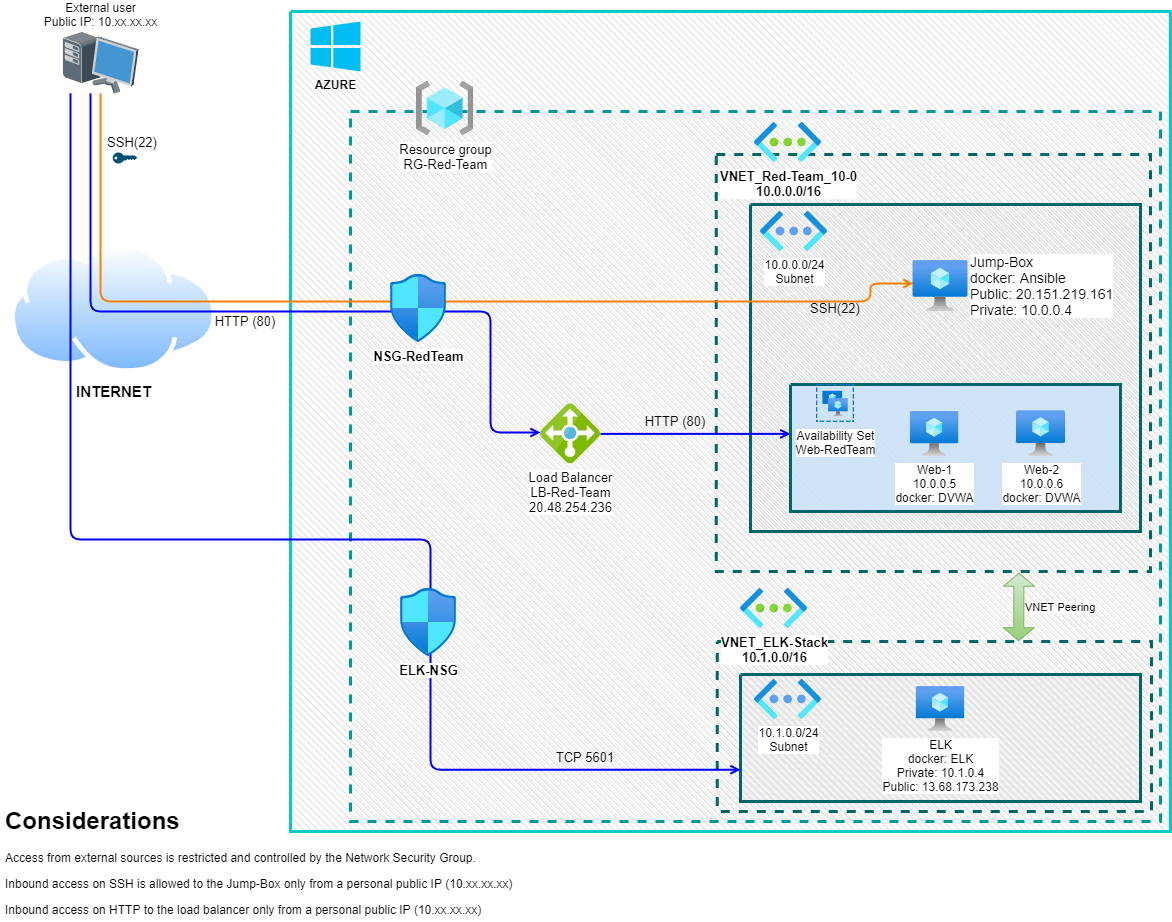

The diagram above was exported from draw.io. Its source (the exported page's mxGraphModel, read from the mxfile embedded in the PNG):
<mxGraphModel dx="1086" dy="816" grid="1" gridSize="10" guides="1" tooltips="1" connect="1" arrows="1" fold="1" page="1" pageScale="1" pageWidth="1390" pageHeight="980" math="0" shadow="0">
  <root>
    <mxCell id="0" />
    <mxCell id="1" parent="0" />
    <mxCell id="g04bjrc9qfqdScsjlbRk-16" value="" style="verticalLabelPosition=bottom;verticalAlign=top;html=1;shape=mxgraph.basic.patternFillRect;fillStyle=diagRev;step=5;fillStrokeWidth=0.2;fillStrokeColor=#dddddd;fillColor=none;strokeColor=#00CCCC;strokeWidth=3;" parent="1" vertex="1">
      <mxGeometry x="300" y="50" width="880" height="820" as="geometry" />
    </mxCell>
    <mxCell id="g04bjrc9qfqdScsjlbRk-22" value="" style="verticalLabelPosition=bottom;verticalAlign=top;html=1;shape=mxgraph.basic.patternFillRect;fillStyle=diagRev;step=5;fillStrokeWidth=0.2;fillStrokeColor=#dddddd;fillColor=none;strokeColor=#009999;strokeWidth=3;dashed=1;" parent="1" vertex="1">
      <mxGeometry x="360" y="150" width="810" height="710" as="geometry" />
    </mxCell>
    <mxCell id="g04bjrc9qfqdScsjlbRk-23" value="" style="verticalLabelPosition=bottom;verticalAlign=top;html=1;shape=mxgraph.basic.patternFillRect;fillStyle=diagRev;step=5;fillStrokeWidth=0.2;fillStrokeColor=#dddddd;fillColor=none;strokeColor=#006666;strokeWidth=3;dashed=1;fontStyle=1" parent="1" vertex="1">
      <mxGeometry x="725.75" y="193" width="434.25" height="417" as="geometry" />
    </mxCell>
    <mxCell id="g04bjrc9qfqdScsjlbRk-24" value="" style="verticalLabelPosition=bottom;verticalAlign=top;html=1;shape=mxgraph.basic.patternFillRect;fillStyle=diagRev;step=5;fillStrokeWidth=0.2;fillStrokeColor=#dddddd;fillColor=none;strokeColor=#006666;strokeWidth=3;fontStyle=1" parent="1" vertex="1">
      <mxGeometry x="760" y="243" width="390" height="327" as="geometry" />
    </mxCell>
    <mxCell id="g04bjrc9qfqdScsjlbRk-4" value="Load Balancer&lt;br style=&quot;font-size: 13px;&quot;&gt;LB-Red-Team&lt;br style=&quot;font-size: 13px;&quot;&gt;20.48.254.236" style="sketch=0;aspect=fixed;html=1;points=[];align=center;image;fontSize=13;image=img/lib/mscae/Load_Balancer_feature.svg;" parent="1" vertex="1">
      <mxGeometry x="550" y="442.36" width="60" height="60" as="geometry" />
    </mxCell>
    <mxCell id="g04bjrc9qfqdScsjlbRk-6" value="VNET_Red-Team_10-0&lt;br style=&quot;font-size: 13px;&quot;&gt;10.0.0.0/16" style="aspect=fixed;html=1;points=[];align=center;image;fontSize=13;image=img/lib/azure2/networking/Virtual_Networks.svg;fontStyle=1" parent="1" vertex="1">
      <mxGeometry x="764" y="161" width="67" height="40" as="geometry" />
    </mxCell>
    <mxCell id="g04bjrc9qfqdScsjlbRk-15" value="10.0.0.0/24&lt;br&gt;Subnet" style="aspect=fixed;html=1;points=[];align=center;image;fontSize=12;image=img/lib/azure2/networking/Virtual_Networks_Classic.svg;" parent="1" vertex="1">
      <mxGeometry x="770" y="250" width="67" height="40" as="geometry" />
    </mxCell>
    <mxCell id="g04bjrc9qfqdScsjlbRk-18" value="&lt;h1&gt;Considerations&lt;/h1&gt;&lt;p&gt;Access from external sources is restricted and controlled by the Network Security Group.&lt;/p&gt;&lt;p&gt;Inbound access on SSH is allowed to the Jump-Box only from a personal public IP (10.xx.xx.xx)&lt;/p&gt;&lt;p&gt;Inbound access on HTTP to the load balancer&amp;nbsp;only from a personal public IP (10.xx.xx.xx)&lt;/p&gt;" style="text;html=1;strokeColor=none;fillColor=none;spacing=5;spacingTop=-20;whiteSpace=wrap;overflow=hidden;rounded=0;dashed=1;" parent="1" vertex="1">
      <mxGeometry x="10" y="840" width="520" height="120" as="geometry" />
    </mxCell>
    <mxCell id="g04bjrc9qfqdScsjlbRk-19" value="INTERNET" style="aspect=fixed;perimeter=ellipsePerimeter;html=1;align=center;shadow=0;dashed=0;spacingTop=3;image;image=img/lib/active_directory/internet_cloud.svg;strokeWidth=3;fontSize=15;fontStyle=1" parent="1" vertex="1">
      <mxGeometry x="20" y="282" width="206.35" height="130" as="geometry" />
    </mxCell>
    <mxCell id="g04bjrc9qfqdScsjlbRk-20" value="External user&lt;br&gt;Public IP: 10.xx.xx.xx" style="shadow=0;dashed=0;html=1;labelPosition=center;verticalLabelPosition=top;verticalAlign=bottom;align=center;outlineConnect=0;shape=mxgraph.veeam.3d.workstation;" parent="1" vertex="1">
      <mxGeometry x="72" y="70" width="76" height="62" as="geometry" />
    </mxCell>
    <mxCell id="g04bjrc9qfqdScsjlbRk-21" value="AZURE" style="verticalLabelPosition=bottom;html=1;verticalAlign=top;align=center;strokeColor=none;fillColor=#00BEF2;shape=mxgraph.azure.azure_instance;dashed=1;fontStyle=1" parent="1" vertex="1">
      <mxGeometry x="320" y="60" width="50" height="50" as="geometry" />
    </mxCell>
    <mxCell id="g04bjrc9qfqdScsjlbRk-10" value="Resource group&lt;br style=&quot;font-size: 13px;&quot;&gt;RG-Red-Team" style="aspect=fixed;html=1;points=[];align=center;image;fontSize=13;image=img/lib/azure2/general/Resource_Groups.svg;" parent="1" vertex="1">
      <mxGeometry x="426" y="120" width="57.38" height="54" as="geometry" />
    </mxCell>
    <mxCell id="g04bjrc9qfqdScsjlbRk-25" value="" style="verticalLabelPosition=bottom;verticalAlign=top;html=1;shape=mxgraph.basic.patternFillRect;fillStyle=diagRev;step=5;fillStrokeWidth=0.2;fillStrokeColor=#dddddd;fillColor=#CCE5FF;strokeColor=#006666;strokeWidth=3;" parent="1" vertex="1">
      <mxGeometry x="800" y="423" width="330" height="127" as="geometry" />
    </mxCell>
    <mxCell id="g04bjrc9qfqdScsjlbRk-8" value="Web-1&lt;br&gt;10.0.0.5&lt;br&gt;docker: DVWA" style="aspect=fixed;html=1;points=[];align=center;image;fontSize=12;image=img/lib/azure2/compute/Virtual_Machine.svg;" parent="1" vertex="1">
      <mxGeometry x="920" y="450" width="48.22" height="44.72" as="geometry" />
    </mxCell>
    <mxCell id="g04bjrc9qfqdScsjlbRk-11" value="Web-2&lt;br&gt;10.0.0.6&lt;br&gt;docker: DVWA" style="aspect=fixed;html=1;points=[];align=center;image;fontSize=12;image=img/lib/azure2/compute/Virtual_Machine.svg;" parent="1" vertex="1">
      <mxGeometry x="1026" y="449.27" width="49" height="45.45" as="geometry" />
    </mxCell>
    <mxCell id="g04bjrc9qfqdScsjlbRk-26" value="Availability Set&lt;br&gt;Web-RedTeam" style="aspect=fixed;html=1;points=[];align=center;image;fontSize=12;image=img/lib/azure2/compute/Availability_Sets.svg;strokeColor=#006666;strokeWidth=3;fillColor=none;" parent="1" vertex="1">
      <mxGeometry x="826" y="423" width="38" height="38" as="geometry" />
    </mxCell>
    <mxCell id="g04bjrc9qfqdScsjlbRk-28" value="" style="edgeStyle=segmentEdgeStyle;endArrow=open;html=1;fontSize=13;strokeColor=#FF8000;endFill=0;strokeWidth=2;entryX=0.009;entryY=0.451;entryDx=0;entryDy=0;entryPerimeter=0;" parent="1" source="g04bjrc9qfqdScsjlbRk-20" target="g04bjrc9qfqdScsjlbRk-2" edge="1">
      <mxGeometry width="50" height="50" relative="1" as="geometry">
        <mxPoint x="320" y="600" as="sourcePoint" />
        <mxPoint x="1050" y="356" as="targetPoint" />
        <Array as="points">
          <mxPoint x="110" y="340" />
          <mxPoint x="880" y="340" />
          <mxPoint x="880" y="322" />
        </Array>
      </mxGeometry>
    </mxCell>
    <mxCell id="g04bjrc9qfqdScsjlbRk-2" value="&lt;font style=&quot;font-size: 14px&quot;&gt;Jump-Box&lt;br&gt;docker: Ansible&lt;br&gt;&lt;span style=&quot;font-family: &amp;#34;az_ea_font&amp;#34; , &amp;#34;segoe ui&amp;#34; , &amp;#34;az_font&amp;#34; , , , &amp;#34;blinkmacsystemfont&amp;#34; , &amp;#34;roboto&amp;#34; , &amp;#34;oxygen&amp;#34; , &amp;#34;ubuntu&amp;#34; , &amp;#34;cantarell&amp;#34; , &amp;#34;open sans&amp;#34; , &amp;#34;helvetica neue&amp;#34; , sans-serif&quot;&gt;&lt;font style=&quot;font-size: 14px&quot;&gt;Public: 20.151.219.161&lt;/font&gt;&lt;/span&gt;&lt;br&gt;Private: 10.0.0.4&lt;/font&gt;" style="aspect=fixed;html=1;points=[];align=left;image;fontSize=14;image=img/lib/azure2/compute/Virtual_Machine.svg;textDirection=ltr;labelPosition=right;verticalLabelPosition=middle;verticalAlign=middle;" parent="1" vertex="1">
      <mxGeometry x="922.5" y="298.99" width="55" height="51.01" as="geometry" />
    </mxCell>
    <mxCell id="g04bjrc9qfqdScsjlbRk-29" value="SSH(22)" style="text;html=1;strokeColor=none;fillColor=none;align=center;verticalAlign=middle;whiteSpace=wrap;rounded=0;fontSize=13;" parent="1" vertex="1">
      <mxGeometry x="122.22" y="171" width="40" height="20" as="geometry" />
    </mxCell>
    <mxCell id="g04bjrc9qfqdScsjlbRk-30" value="" style="points=[[0,0.5,0],[0.24,0,0],[0.5,0.28,0],[0.995,0.475,0],[0.5,0.72,0],[0.24,1,0]];verticalLabelPosition=bottom;sketch=0;html=1;verticalAlign=top;aspect=fixed;align=center;pointerEvents=1;shape=mxgraph.cisco19.key;fillColor=#005073;strokeColor=none;fontSize=13;" parent="1" vertex="1">
      <mxGeometry x="122.22" y="191" width="24.44" height="11" as="geometry" />
    </mxCell>
    <mxCell id="g04bjrc9qfqdScsjlbRk-31" value="" style="edgeStyle=segmentEdgeStyle;endArrow=open;html=1;fontSize=13;strokeColor=#0000FF;endFill=0;strokeWidth=2;" parent="1" source="g04bjrc9qfqdScsjlbRk-20" target="g04bjrc9qfqdScsjlbRk-4" edge="1">
      <mxGeometry width="50" height="50" relative="1" as="geometry">
        <mxPoint x="60" y="310" as="sourcePoint" />
        <mxPoint x="785" y="430" as="targetPoint" />
        <Array as="points">
          <mxPoint x="100" y="350" />
          <mxPoint x="500" y="350" />
          <mxPoint x="500" y="471" />
        </Array>
      </mxGeometry>
    </mxCell>
    <mxCell id="g04bjrc9qfqdScsjlbRk-32" value="" style="edgeStyle=segmentEdgeStyle;endArrow=open;html=1;fontSize=13;strokeColor=#0000FF;endFill=0;strokeWidth=2;" parent="1" source="g04bjrc9qfqdScsjlbRk-4" edge="1">
      <mxGeometry width="50" height="50" relative="1" as="geometry">
        <mxPoint x="690" y="471.65" as="sourcePoint" />
        <mxPoint x="800" y="471.65" as="targetPoint" />
        <Array as="points" />
      </mxGeometry>
    </mxCell>
    <mxCell id="g04bjrc9qfqdScsjlbRk-33" value="SSH(22)" style="text;html=1;strokeColor=none;fillColor=none;align=center;verticalAlign=middle;whiteSpace=wrap;rounded=0;fontSize=13;" parent="1" vertex="1">
      <mxGeometry x="825" y="337" width="40" height="20" as="geometry" />
    </mxCell>
    <mxCell id="g04bjrc9qfqdScsjlbRk-34" value="HTTP (80)" style="text;html=1;strokeColor=none;fillColor=none;align=center;verticalAlign=middle;whiteSpace=wrap;rounded=0;fontSize=13;" parent="1" vertex="1">
      <mxGeometry x="220" y="350" width="70" height="20" as="geometry" />
    </mxCell>
    <mxCell id="g04bjrc9qfqdScsjlbRk-35" value="HTTP (80)" style="text;html=1;strokeColor=none;fillColor=none;align=center;verticalAlign=middle;whiteSpace=wrap;rounded=0;fontSize=13;" parent="1" vertex="1">
      <mxGeometry x="650" y="450" width="70" height="20" as="geometry" />
    </mxCell>
    <mxCell id="hj1NeTBUjp4XWMn8x8Xk-1" value="" style="verticalLabelPosition=bottom;verticalAlign=top;html=1;shape=mxgraph.basic.patternFillRect;fillStyle=diagRev;step=5;fillStrokeWidth=0.2;fillStrokeColor=#dddddd;fillColor=none;strokeColor=#006666;strokeWidth=3;dashed=1;fontStyle=1" parent="1" vertex="1">
      <mxGeometry x="726.75" y="680" width="434.25" height="170" as="geometry" />
    </mxCell>
    <mxCell id="hj1NeTBUjp4XWMn8x8Xk-2" value="VNET_ELK-Stack&lt;br style=&quot;font-size: 13px&quot;&gt;10.1.0.0/16" style="aspect=fixed;html=1;points=[];align=center;image;fontSize=13;image=img/lib/azure2/networking/Virtual_Networks.svg;fontStyle=1" parent="1" vertex="1">
      <mxGeometry x="750" y="627" width="67" height="40" as="geometry" />
    </mxCell>
    <mxCell id="hj1NeTBUjp4XWMn8x8Xk-5" value="" style="verticalLabelPosition=bottom;verticalAlign=top;html=1;shape=mxgraph.basic.patternFillRect;fillStyle=diagRev;step=5;fillStrokeWidth=0.2;fillStrokeColor=#dddddd;fillColor=none;strokeColor=#006666;strokeWidth=3;fontStyle=1" parent="1" vertex="1">
      <mxGeometry x="750" y="713" width="400" height="127" as="geometry" />
    </mxCell>
    <mxCell id="hj1NeTBUjp4XWMn8x8Xk-7" value="" style="edgeStyle=segmentEdgeStyle;endArrow=open;html=1;fontSize=13;strokeColor=#0000FF;endFill=0;strokeWidth=2;entryX=0;entryY=0.75;entryDx=0;entryDy=0;entryPerimeter=0;" parent="1" source="g04bjrc9qfqdScsjlbRk-20" target="hj1NeTBUjp4XWMn8x8Xk-5" edge="1">
      <mxGeometry width="50" height="50" relative="1" as="geometry">
        <mxPoint x="80.05882352941171" y="360" as="sourcePoint" />
        <mxPoint x="530" y="699" as="targetPoint" />
        <Array as="points">
          <mxPoint x="80" y="578" />
          <mxPoint x="440" y="578" />
          <mxPoint x="440" y="808" />
        </Array>
      </mxGeometry>
    </mxCell>
    <mxCell id="hj1NeTBUjp4XWMn8x8Xk-8" value="TCP 5601" style="text;html=1;strokeColor=none;fillColor=none;align=center;verticalAlign=middle;whiteSpace=wrap;rounded=0;fontSize=13;" parent="1" vertex="1">
      <mxGeometry x="560" y="786.36" width="70" height="20" as="geometry" />
    </mxCell>
    <mxCell id="hj1NeTBUjp4XWMn8x8Xk-4" value="ELK-NSG" style="aspect=fixed;html=1;points=[];align=center;image;fontSize=13;image=img/lib/azure2/networking/Network_Security_Groups.svg;fontStyle=1" parent="1" vertex="1">
      <mxGeometry x="410" y="627" width="56.00000000000001" height="68" as="geometry" />
    </mxCell>
    <mxCell id="g04bjrc9qfqdScsjlbRk-7" value="NSG-RedTeam" style="aspect=fixed;html=1;points=[];align=center;image;fontSize=13;image=img/lib/azure2/networking/Network_Security_Groups.svg;fontStyle=1" parent="1" vertex="1">
      <mxGeometry x="400" y="313" width="56.00000000000001" height="68" as="geometry" />
    </mxCell>
    <mxCell id="hj1NeTBUjp4XWMn8x8Xk-6" value="ELK&lt;br&gt;docker: ELK&lt;br&gt;Private: 10.1.0.4&lt;br&gt;Public:&amp;nbsp;&lt;span style=&quot;font-family: &amp;#34;az_ea_font&amp;#34; , &amp;#34;segoe ui&amp;#34; , &amp;#34;az_font&amp;#34; , , , &amp;#34;blinkmacsystemfont&amp;#34; , &amp;#34;roboto&amp;#34; , &amp;#34;oxygen&amp;#34; , &amp;#34;ubuntu&amp;#34; , &amp;#34;cantarell&amp;#34; , &amp;#34;open sans&amp;#34; , &amp;#34;helvetica neue&amp;#34; , sans-serif&quot;&gt;13.68.173.238&lt;/span&gt;" style="aspect=fixed;html=1;points=[];align=center;image;fontSize=12;image=img/lib/azure2/compute/Virtual_Machine.svg;" parent="1" vertex="1">
      <mxGeometry x="925.89" y="725" width="48.22" height="44.72" as="geometry" />
    </mxCell>
    <mxCell id="hj1NeTBUjp4XWMn8x8Xk-3" value="10.1.0.0/24&lt;br&gt;Subnet" style="aspect=fixed;html=1;points=[];align=center;image;fontSize=12;image=img/lib/azure2/networking/Virtual_Networks_Classic.svg;" parent="1" vertex="1">
      <mxGeometry x="764" y="718" width="67" height="40" as="geometry" />
    </mxCell>
    <mxCell id="hj1NeTBUjp4XWMn8x8Xk-9" value="VNET Peering" style="shape=flexArrow;endArrow=classic;startArrow=classic;html=1;exitX=0.825;exitY=0.746;exitDx=0;exitDy=0;exitPerimeter=0;entryX=0.697;entryY=1.003;entryDx=0;entryDy=0;entryPerimeter=0;endSize=4;startSize=4;strokeWidth=1;fillColor=#d5e8d4;strokeColor=#82b366;labelPosition=right;verticalLabelPosition=middle;align=left;verticalAlign=middle;gradientColor=#97d077;spacingLeft=5;" parent="1" source="g04bjrc9qfqdScsjlbRk-22" target="g04bjrc9qfqdScsjlbRk-23" edge="1">
      <mxGeometry width="100" height="100" relative="1" as="geometry">
        <mxPoint x="650" y="630" as="sourcePoint" />
        <mxPoint x="750" y="530" as="targetPoint" />
      </mxGeometry>
    </mxCell>
  </root>
</mxGraphModel>